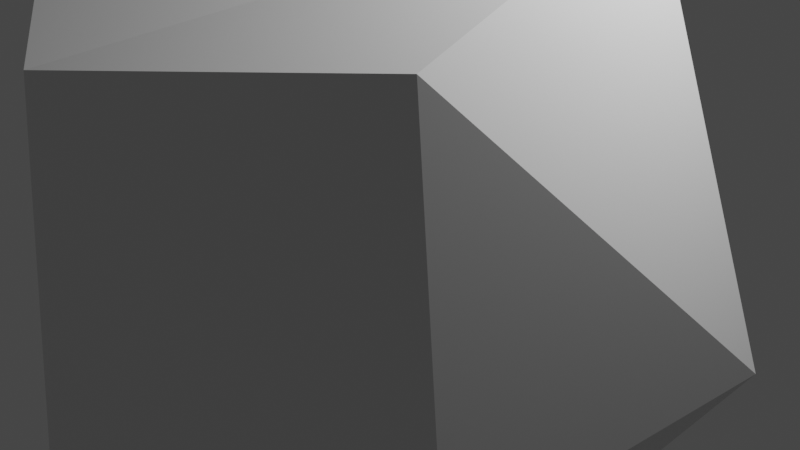 # Source: rock2.blend  (saved by Blender 2.81.16; exported with 4.5.12 LTS)
import bpy
from mathutils import Matrix  # noqa: F401  (used for matrix-valued properties, if any)

bpy.ops.wm.read_factory_settings(use_empty=True)
scene = bpy.context.scene
scene.name = 'Scene'

# ---- collections
col_collection = bpy.data.collections.new('Collection'); scene.collection.children.link(col_collection)

# ---- materials (node trees are filled in below, after node groups)
mat_material = bpy.data.materials.new('Material')
mat_material.alpha_threshold = 0.0
mat_material.use_transparent_shadow = False
mat_material.line_color = (0.0, 0.0, 0.0, 1.0)

# ---- material node trees
mat_material.use_nodes = True; mat_material.node_tree.nodes.clear()
_N = mat_material.node_tree.nodes; _L = mat_material.node_tree.links
n0 = _N.new('ShaderNodeOutputMaterial'); n0.name = 'Material Output'; n0.location = (300, 300)
n1 = _N.new('ShaderNodeBsdfPrincipled'); n1.name = 'Principled BSDF'; n1.location = (10, 300)
n1.distribution = 'GGX'
n1.subsurface_method = 'BURLEY'
n1.inputs[2].default_value = 0.4
n1.inputs[3].default_value = 1.45
n1.inputs[27].default_value = (0.0, 0.0, 0.0, 1.0)
n1.inputs[28].default_value = 1.0
_L.new(n1.outputs[0], n0.inputs[0])
n0.is_active_output = True

# ---- world
world_world = bpy.data.worlds.new('World'); scene.world = world_world
world_world.use_nodes = True; world_world.node_tree.nodes.clear()
_N = world_world.node_tree.nodes; _L = world_world.node_tree.links
n0 = _N.new('ShaderNodeOutputWorld'); n0.name = 'World Output'; n0.location = (300, 300)
n1 = _N.new('ShaderNodeBackground'); n1.name = 'Background'; n1.location = (10, 300)
n1.inputs[0].default_value = (0.05088, 0.05088, 0.05088, 1.0)
_L.new(n1.outputs[0], n0.inputs[0])
n0.is_active_output = True
world_world.color = (0.05088, 0.05088, 0.05088)
world_world.use_sun_shadow = False
world_world.sun_shadow_jitter_overblur = 0.0

# ---- cameras
cam_camera = bpy.data.cameras.new('Camera')
cam_camera.clip_end = 100.0
cam_camera.ortho_scale = 7.314

# ---- lights
light_light = bpy.data.lights.new('Light', 'POINT')
light_light.transmission_factor = 0.0
light_light.energy = 1000.0
light_light.shadow_soft_size = 0.1
light_light.shadow_maximum_resolution = 0.006
light_light.use_absolute_resolution = True

# ---- meshes
me_cube = bpy.data.meshes.new('Cube')
me_cube.from_pydata([(0.731, 0.5118, 0.5788), (0.7996, 0.685, -0.5679), (-0.4858, 1.045, -0.05084), (-0.8165, 0.2085, -0.6993), (-0.6054, 0.6283, -0.6555), (0.09733, 0.8083, -0.6593), (0.485, 0.9313, -0.197), (0.2209, -0.4254, -0.9451), (-0.31, 0.09976, 0.774), (-0.2721, 0.1243, -0.9883), (-1.01, -0.2237, -0.1862), (-0.8438, 0.515, -0.3463), (-0.7832, 0.2699, 0.0711), (0.4496, -0.7221, 0.0686), (-0.08999, -1.07, 0.1596), (0.2684, 0.1184, 1.053), (1.015, 0.2142, -0.2277), (0.9792, 0.1323, 0.3322), (0.7477, -0.6614, 0.77), (0.8512, -0.4366, -0.4978), (-0.5239, 0.06565, -0.8893), (-0.4717, -0.5561, -0.7323), (-0.6786, -0.769, -0.3871), (0.6084, -0.7143, -0.2417), (0.7198, -0.6217, 0.01109), (-0.02612, -0.9192, 0.7699), (-0.6287, -0.6208, 0.88), (0.8245, 0.08762, 0.8086), (-0.2282, -0.9528, -0.6312), (-0.8098, 0.4049, 0.6894), (-0.9506, -0.07605, 0.601), (-0.06487, 0.6437, 0.8988), (0.08716, 0.9948, 0.5036), (0.5989, -0.05027, -0.9307)], [], [(5, 33, 9), (33, 7, 9), (9, 7, 20), (10, 30, 12), (21, 10, 3), (10, 11, 3), (13, 14, 23), (14, 22, 28), (15, 29, 8), (31, 15, 32), (15, 18, 27), (16, 17, 24), (22, 21, 28), (10, 21, 22), (5, 4, 2), (1, 6, 17), (17, 6, 0), (26, 10, 22), (14, 26, 22), (23, 24, 13), (24, 17, 18), (4, 11, 2), (11, 12, 29), (26, 14, 25), (15, 27, 0), (18, 17, 27), (32, 15, 0), (7, 28, 20), (20, 28, 21), (19, 28, 7), (19, 23, 28), (26, 8, 29), (32, 2, 31), (33, 16, 19), (1, 16, 33), (7, 33, 19), (26, 30, 10), (10, 12, 11), (13, 18, 14), (15, 8, 26), (15, 25, 18), (16, 24, 19), (5, 1, 33), (2, 29, 31), (3, 11, 4), (20, 3, 4), (20, 21, 3), (9, 20, 4), (1, 5, 6), (6, 5, 2), (9, 4, 5), (17, 16, 1), (0, 6, 32), (24, 23, 19), (18, 13, 24), (2, 11, 29), (29, 12, 30), (15, 26, 25), (18, 25, 14), (0, 27, 17), (23, 14, 28), (26, 29, 30), (15, 31, 29), (2, 32, 6)])
_uv = me_cube.uv_layers.new(name='UVMap')
_uv.uv.foreach_set('vector', [0.2689, 0.5263, 0.3427, 0.6342, 0.2186, 0.6081, 0.3427, 0.6342, 0.2822, 0.678, 0.2186, 0.6081, 0.2186, 0.6081, 0.2822, 0.678, 0.1881, 0.6139, 0.4749, 0.08898, 0.5529, 0.1103, 0.5121, 0.169, 0.4391, 0.06408, 0.4749, 0.08898, 0.4391, 0.08008, 0.4749, 0.08898, 0.4577, 0.1992, 0.4391, 0.11, 0.5484, 0.8358, 0.5218, 0.8851, 0.4629, 0.7765, 0.5218, 0.8851, 0.4466, 0.9579, 0.4442, 0.9002, 0.7148, 0.6132, 0.8486, 0.5667, 0.7975, 0.6086, 0.7593, 0.5445, 0.7148, 0.6132, 0.7374, 0.5054, 0.7148, 0.6132, 0.6879, 0.7234, 0.6244, 0.6093, 0.4649, 0.5937, 0.5451, 0.6086, 0.5064, 0.7346, 0.1684, 0.7195, 0.1823, 0.7028, 0.2259, 0.7327, 0.1434, 0.6917, 0.1823, 0.7028, 0.1684, 0.7195, 0.2689, 0.5263, 0.1908, 0.5064, 0.2506, 0.5014, 0.4371, 0.5223, 0.4714, 0.4537, 0.5451, 0.6086, 0.5451, 0.6086, 0.4714, 0.4537, 0.5961, 0.5536, 0.5607, 0.9614, 0.55, 0.9987, 0.4466, 0.9579, 0.5218, 0.8851, 0.5607, 0.9614, 0.4466, 0.9579, 0.4629, 0.7765, 0.5064, 0.7346, 0.5115, 0.7936, 0.5064, 0.7346, 0.5451, 0.6086, 0.5836, 0.7052, 0.4477, 0.3068, 0.4551, 0.2424, 0.499, 0.3122, 0.4577, 0.1992, 0.5121, 0.169, 0.554, 0.2292, 0.8187, 0.6956, 0.7477, 0.7491, 0.7552, 0.7256, 0.7148, 0.6132, 0.6244, 0.6093, 0.6261, 0.5614, 0.6035, 0.686, 0.5451, 0.6086, 0.6244, 0.6093, 0.7374, 0.5054, 0.7148, 0.6132, 0.6261, 0.5614, 0.2822, 0.678, 0.2259, 0.7327, 0.1881, 0.6139, 0.1881, 0.6139, 0.2259, 0.7327, 0.1823, 0.7028, 0.3098, 0.7183, 0.2259, 0.7327, 0.2822, 0.678, 0.3098, 0.7183, 0.3006, 0.7425, 0.2259, 0.7327, 0.8288, 0.6848, 0.7975, 0.6086, 0.8486, 0.5667, 0.7374, 0.5054, 0.8024, 0.5173, 0.7593, 0.5445, 0.3427, 0.6342, 0.4649, 0.5937, 0.4194, 0.6793, 0.4371, 0.5223, 0.4649, 0.5937, 0.3427, 0.6342, 0.2822, 0.678, 0.3427, 0.6342, 0.4194, 0.6793, 0.5593, 0.08267, 0.5529, 0.1103, 0.4749, 0.08898, 0.4749, 0.08898, 0.5121, 0.169, 0.4577, 0.1992, 0.5484, 0.8358, 0.5616, 0.8509, 0.5218, 0.8851, 0.7148, 0.6132, 0.7975, 0.6086, 0.8288, 0.6848, 0.7148, 0.6132, 0.7552, 0.7256, 0.6879, 0.7234, 0.4649, 0.5937, 0.5064, 0.7346, 0.4194, 0.6793, 0.2689, 0.5263, 0.3469, 0.5478, 0.3413, 0.5636, 0.5173, 0.3216, 0.6041, 0.298, 0.6097, 0.3126, 0.4259, 0.1859, 0.4391, 0.1888, 0.4121, 0.2069, 0.1881, 0.6139, 0.1492, 0.5924, 0.1675, 0.5683, 0.1881, 0.6139, 0.1823, 0.7028, 0.1492, 0.5924, 0.2186, 0.6081, 0.1881, 0.6139, 0.1675, 0.5683, 0.3469, 0.5478, 0.2689, 0.5263, 0.3283, 0.5247, 0.3283, 0.5247, 0.2689, 0.5263, 0.2506, 0.5014, 0.2186, 0.6081, 0.1856, 0.5406, 0.2689, 0.5263, 0.5451, 0.6086, 0.4649, 0.5937, 0.4371, 0.5223, 0.5961, 0.5536, 0.4714, 0.4537, 0.5823, 0.4405, 0.5064, 0.7346, 0.4629, 0.7765, 0.4194, 0.6793, 0.5601, 0.7678, 0.5115, 0.7936, 0.5064, 0.7346, 0.499, 0.3122, 0.4577, 0.1992, 0.554, 0.2292, 0.554, 0.2292, 0.5121, 0.169, 0.5529, 0.1103, 0.7148, 0.6132, 0.8288, 0.6848, 0.7552, 0.7256, 0.6879, 0.7234, 0.7552, 0.7256, 0.7477, 0.7491, 0.5961, 0.5536, 0.6244, 0.6093, 0.5451, 0.6086, 0.3006, 0.7425, 0.2512, 0.7487, 0.2259, 0.7327, 0.8288, 0.6848, 0.8486, 0.5667, 0.8625, 0.633, 0.7148, 0.6132, 0.7593, 0.5445, 0.8486, 0.5667, 0.499, 0.3122, 0.5565, 0.3892, 0.4714, 0.4537])
me_cube.materials.append(mat_material)
me_cube.use_remesh_preserve_volume = False
me_cube.use_remesh_preserve_attributes = False
me_cube.use_mirror_vertex_groups = False
me_cube.update()

# ---- objects
ob_cube = bpy.data.objects.new('Cube', me_cube)
ob_light = bpy.data.objects.new('Light', light_light)
ob_camera = bpy.data.objects.new('Camera', cam_camera)

# ---- transforms, parenting, visibility, modifiers, constraints
ob_cube.location = (0.0, 0.0, 0.0)
ob_cube.scale = (3.551, 3.551, 3.551)
ob_cube.lock_rotations_4d = False
ob_cube.empty_display_type = 'ARROWS'
ob_cube.lineart.crease_threshold = 0.0
_m = ob_cube.modifiers.new('Decimate', 'DECIMATE')
_m.ratio = 0.376
ob_light.location = (4.076, 1.005, 5.904)
ob_light.rotation_euler = (0.6503, 0.05522, 1.866)
ob_light.lock_rotations_4d = False
ob_light.empty_display_type = 'ARROWS'
ob_light.color = (0.0, 0.0, 0.0, 0.0)
ob_light.lineart.crease_threshold = 0.0
ob_camera.location = (7.359, -6.926, 4.958)
ob_camera.rotation_euler = (1.109, 0.0, 0.8149)
ob_camera.lock_rotations_4d = False
ob_camera.empty_display_type = 'ARROWS'
ob_camera.color = (0.0, 0.0, 0.0, 0.0)
ob_camera.display_type = 'WIRE'
ob_camera.lineart.crease_threshold = 0.0

# ---- collection membership
col_collection.objects.link(ob_cube)
col_collection.objects.link(ob_light)
col_collection.objects.link(ob_camera)

# ---- scene / render settings (as saved in the file)
scene.camera = ob_camera
scene.frame_start = 1; scene.frame_end = 250; scene.frame_set(1)
scene.render.engine = 'BLENDER_EEVEE_NEXT'
scene.cycles.use_denoising = False
scene.cycles.samples = 128
scene.cycles.sampling_pattern = 'TABULATED_SOBOL'
scene.cycles.use_adaptive_sampling = False
scene.cycles.use_light_tree = False
scene.view_settings.view_transform = 'Filmic'
bpy.context.view_layer.update()

